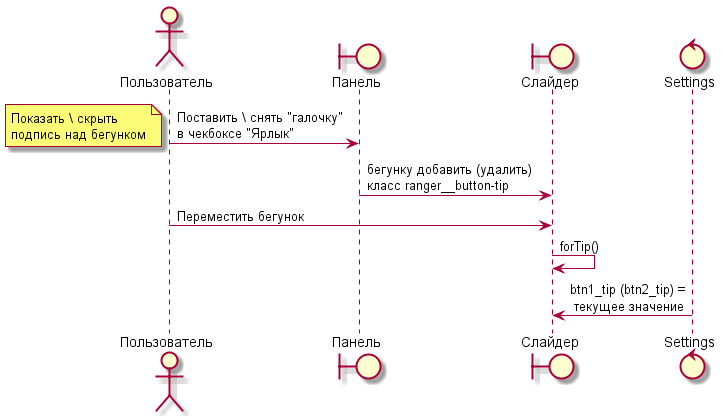

The diagram above was rendered by PlantUML. Its source (embedded in the PNG):
@startuml
actor Пользователь
boundary Панель
boundary Слайдер
control Settings

Пользователь -> Панель : Поставить \ снять "галочку"\nв чекбоксе "Ярлык"
note left
Показать \ скрыть
подпись над бегунком
end note 
Панель -> Слайдер : бегунку добавить (удалить) \nкласс ranger__button-tip
Пользователь -> Слайдер : Переместить бегунок
Слайдер -> Слайдер : forTip()
Слайдер <- Settings : btn1_tip (btn2_tip) =\n текущее значение

@enduml